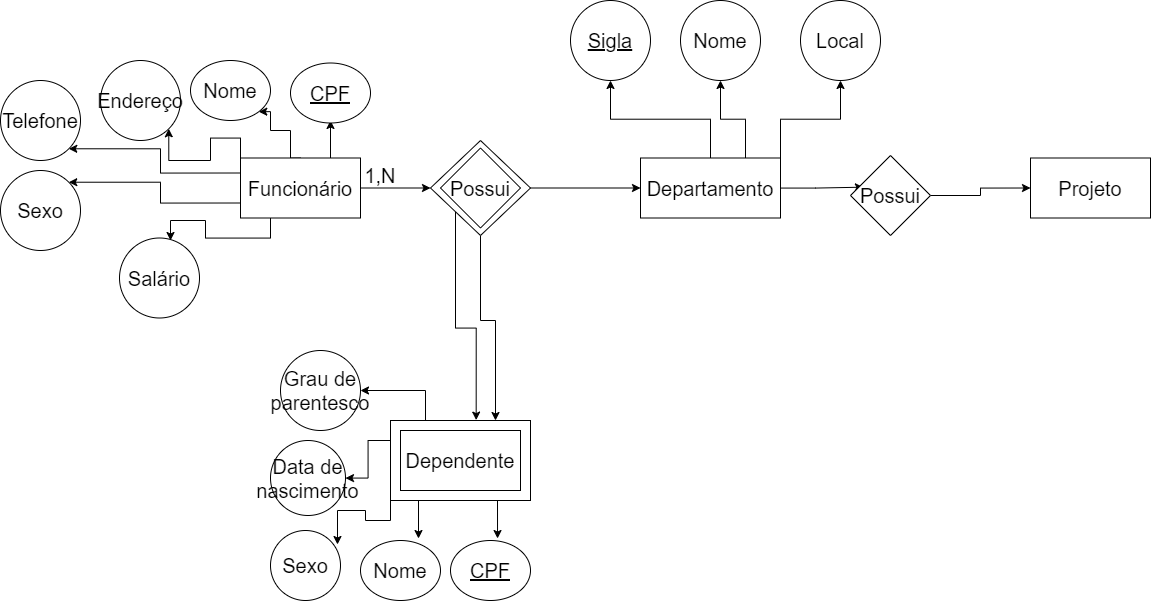

The diagram above was exported from draw.io. Its source (the exported page's mxGraphModel, read from the mxfile embedded in the PNG):
<mxGraphModel dx="1240" dy="689" grid="1" gridSize="10" guides="1" tooltips="1" connect="1" arrows="1" fold="1" page="1" pageScale="1" pageWidth="827" pageHeight="1169" math="0" shadow="0">
  <root>
    <mxCell id="WIyWlLk6GJQsqaUBKTNV-0" />
    <mxCell id="WIyWlLk6GJQsqaUBKTNV-1" parent="WIyWlLk6GJQsqaUBKTNV-0" />
    <mxCell id="I-bIkDdvGcvRpYDSZgPE-39" style="edgeStyle=orthogonalEdgeStyle;rounded=0;orthogonalLoop=1;jettySize=auto;html=1;exitX=0.25;exitY=0;exitDx=0;exitDy=0;fontSize=20;" edge="1" parent="WIyWlLk6GJQsqaUBKTNV-1" source="I-bIkDdvGcvRpYDSZgPE-17" target="I-bIkDdvGcvRpYDSZgPE-38">
      <mxGeometry relative="1" as="geometry" />
    </mxCell>
    <mxCell id="I-bIkDdvGcvRpYDSZgPE-40" style="edgeStyle=orthogonalEdgeStyle;rounded=0;orthogonalLoop=1;jettySize=auto;html=1;exitX=0;exitY=0.25;exitDx=0;exitDy=0;fontSize=20;" edge="1" parent="WIyWlLk6GJQsqaUBKTNV-1" source="I-bIkDdvGcvRpYDSZgPE-17" target="I-bIkDdvGcvRpYDSZgPE-37">
      <mxGeometry relative="1" as="geometry" />
    </mxCell>
    <mxCell id="I-bIkDdvGcvRpYDSZgPE-41" style="edgeStyle=orthogonalEdgeStyle;rounded=0;orthogonalLoop=1;jettySize=auto;html=1;exitX=0;exitY=1;exitDx=0;exitDy=0;entryX=0.957;entryY=0.2;entryDx=0;entryDy=0;entryPerimeter=0;fontSize=20;" edge="1" parent="WIyWlLk6GJQsqaUBKTNV-1" source="I-bIkDdvGcvRpYDSZgPE-17" target="I-bIkDdvGcvRpYDSZgPE-36">
      <mxGeometry relative="1" as="geometry" />
    </mxCell>
    <mxCell id="I-bIkDdvGcvRpYDSZgPE-42" style="edgeStyle=orthogonalEdgeStyle;rounded=0;orthogonalLoop=1;jettySize=auto;html=1;exitX=0.25;exitY=1;exitDx=0;exitDy=0;entryX=0.725;entryY=-0.033;entryDx=0;entryDy=0;entryPerimeter=0;fontSize=20;" edge="1" parent="WIyWlLk6GJQsqaUBKTNV-1" source="I-bIkDdvGcvRpYDSZgPE-17" target="I-bIkDdvGcvRpYDSZgPE-35">
      <mxGeometry relative="1" as="geometry" />
    </mxCell>
    <mxCell id="I-bIkDdvGcvRpYDSZgPE-43" style="edgeStyle=orthogonalEdgeStyle;rounded=0;orthogonalLoop=1;jettySize=auto;html=1;exitX=0.75;exitY=1;exitDx=0;exitDy=0;entryX=0.588;entryY=-0.033;entryDx=0;entryDy=0;entryPerimeter=0;fontSize=20;" edge="1" parent="WIyWlLk6GJQsqaUBKTNV-1" source="I-bIkDdvGcvRpYDSZgPE-17" target="I-bIkDdvGcvRpYDSZgPE-34">
      <mxGeometry relative="1" as="geometry" />
    </mxCell>
    <mxCell id="I-bIkDdvGcvRpYDSZgPE-17" value="" style="rounded=0;whiteSpace=wrap;html=1;fontSize=20;" vertex="1" parent="WIyWlLk6GJQsqaUBKTNV-1">
      <mxGeometry x="500" y="630" width="140" height="80" as="geometry" />
    </mxCell>
    <mxCell id="I-bIkDdvGcvRpYDSZgPE-12" style="edgeStyle=orthogonalEdgeStyle;rounded=0;orthogonalLoop=1;jettySize=auto;html=1;exitX=0.75;exitY=0;exitDx=0;exitDy=0;entryX=0.5;entryY=1;entryDx=0;entryDy=0;fontSize=20;" edge="1" parent="WIyWlLk6GJQsqaUBKTNV-1" source="I-bIkDdvGcvRpYDSZgPE-1">
      <mxGeometry relative="1" as="geometry">
        <mxPoint x="440" y="330" as="targetPoint" />
      </mxGeometry>
    </mxCell>
    <mxCell id="I-bIkDdvGcvRpYDSZgPE-21" style="edgeStyle=orthogonalEdgeStyle;rounded=0;orthogonalLoop=1;jettySize=auto;html=1;exitX=0.5;exitY=0;exitDx=0;exitDy=0;fontSize=20;entryX=1;entryY=1;entryDx=0;entryDy=0;" edge="1" parent="WIyWlLk6GJQsqaUBKTNV-1" source="I-bIkDdvGcvRpYDSZgPE-1" target="I-bIkDdvGcvRpYDSZgPE-20">
      <mxGeometry relative="1" as="geometry">
        <mxPoint x="350" y="340" as="targetPoint" />
        <Array as="points">
          <mxPoint x="400" y="340" />
          <mxPoint x="380" y="340" />
          <mxPoint x="380" y="321" />
        </Array>
      </mxGeometry>
    </mxCell>
    <mxCell id="I-bIkDdvGcvRpYDSZgPE-23" style="edgeStyle=orthogonalEdgeStyle;rounded=0;orthogonalLoop=1;jettySize=auto;html=1;exitX=0;exitY=0;exitDx=0;exitDy=0;entryX=1;entryY=1;entryDx=0;entryDy=0;fontSize=20;" edge="1" parent="WIyWlLk6GJQsqaUBKTNV-1" source="I-bIkDdvGcvRpYDSZgPE-1" target="I-bIkDdvGcvRpYDSZgPE-22">
      <mxGeometry relative="1" as="geometry" />
    </mxCell>
    <mxCell id="I-bIkDdvGcvRpYDSZgPE-29" style="edgeStyle=orthogonalEdgeStyle;rounded=0;orthogonalLoop=1;jettySize=auto;html=1;exitX=0;exitY=0.25;exitDx=0;exitDy=0;entryX=1;entryY=1;entryDx=0;entryDy=0;fontSize=20;" edge="1" parent="WIyWlLk6GJQsqaUBKTNV-1" source="I-bIkDdvGcvRpYDSZgPE-1" target="I-bIkDdvGcvRpYDSZgPE-26">
      <mxGeometry relative="1" as="geometry" />
    </mxCell>
    <mxCell id="I-bIkDdvGcvRpYDSZgPE-30" style="edgeStyle=orthogonalEdgeStyle;rounded=0;orthogonalLoop=1;jettySize=auto;html=1;exitX=0;exitY=0.75;exitDx=0;exitDy=0;entryX=1;entryY=0;entryDx=0;entryDy=0;fontSize=20;" edge="1" parent="WIyWlLk6GJQsqaUBKTNV-1" source="I-bIkDdvGcvRpYDSZgPE-1" target="I-bIkDdvGcvRpYDSZgPE-27">
      <mxGeometry relative="1" as="geometry" />
    </mxCell>
    <mxCell id="I-bIkDdvGcvRpYDSZgPE-31" style="edgeStyle=orthogonalEdgeStyle;rounded=0;orthogonalLoop=1;jettySize=auto;html=1;exitX=0.25;exitY=1;exitDx=0;exitDy=0;entryX=1;entryY=0.5;entryDx=0;entryDy=0;fontSize=20;" edge="1" parent="WIyWlLk6GJQsqaUBKTNV-1" source="I-bIkDdvGcvRpYDSZgPE-1">
      <mxGeometry relative="1" as="geometry">
        <mxPoint x="280" y="450" as="targetPoint" />
      </mxGeometry>
    </mxCell>
    <mxCell id="I-bIkDdvGcvRpYDSZgPE-49" style="edgeStyle=orthogonalEdgeStyle;rounded=0;orthogonalLoop=1;jettySize=auto;html=1;entryX=0;entryY=0.5;entryDx=0;entryDy=0;fontSize=20;" edge="1" parent="WIyWlLk6GJQsqaUBKTNV-1" source="I-bIkDdvGcvRpYDSZgPE-1" target="I-bIkDdvGcvRpYDSZgPE-16">
      <mxGeometry relative="1" as="geometry" />
    </mxCell>
    <mxCell id="I-bIkDdvGcvRpYDSZgPE-1" value="Funcionário" style="rounded=0;whiteSpace=wrap;html=1;fontSize=20;" vertex="1" parent="WIyWlLk6GJQsqaUBKTNV-1">
      <mxGeometry x="350" y="367.5" width="120" height="60" as="geometry" />
    </mxCell>
    <mxCell id="I-bIkDdvGcvRpYDSZgPE-51" style="edgeStyle=orthogonalEdgeStyle;rounded=0;orthogonalLoop=1;jettySize=auto;html=1;entryX=0.161;entryY=0.396;entryDx=0;entryDy=0;entryPerimeter=0;fontSize=20;" edge="1" parent="WIyWlLk6GJQsqaUBKTNV-1" source="I-bIkDdvGcvRpYDSZgPE-2" target="I-bIkDdvGcvRpYDSZgPE-44">
      <mxGeometry relative="1" as="geometry" />
    </mxCell>
    <mxCell id="I-bIkDdvGcvRpYDSZgPE-61" style="edgeStyle=orthogonalEdgeStyle;rounded=0;orthogonalLoop=1;jettySize=auto;html=1;entryX=0.5;entryY=1;entryDx=0;entryDy=0;fontSize=20;" edge="1" parent="WIyWlLk6GJQsqaUBKTNV-1" source="I-bIkDdvGcvRpYDSZgPE-2" target="I-bIkDdvGcvRpYDSZgPE-58">
      <mxGeometry relative="1" as="geometry" />
    </mxCell>
    <mxCell id="I-bIkDdvGcvRpYDSZgPE-62" style="edgeStyle=orthogonalEdgeStyle;rounded=0;orthogonalLoop=1;jettySize=auto;html=1;exitX=0.75;exitY=0;exitDx=0;exitDy=0;entryX=0.5;entryY=1;entryDx=0;entryDy=0;fontSize=20;" edge="1" parent="WIyWlLk6GJQsqaUBKTNV-1" source="I-bIkDdvGcvRpYDSZgPE-2" target="I-bIkDdvGcvRpYDSZgPE-59">
      <mxGeometry relative="1" as="geometry" />
    </mxCell>
    <mxCell id="I-bIkDdvGcvRpYDSZgPE-63" style="edgeStyle=orthogonalEdgeStyle;rounded=0;orthogonalLoop=1;jettySize=auto;html=1;exitX=1;exitY=0;exitDx=0;exitDy=0;entryX=0.5;entryY=1;entryDx=0;entryDy=0;fontSize=20;" edge="1" parent="WIyWlLk6GJQsqaUBKTNV-1" source="I-bIkDdvGcvRpYDSZgPE-2" target="I-bIkDdvGcvRpYDSZgPE-60">
      <mxGeometry relative="1" as="geometry" />
    </mxCell>
    <mxCell id="I-bIkDdvGcvRpYDSZgPE-2" value="Departamento" style="rounded=0;whiteSpace=wrap;html=1;fontSize=20;" vertex="1" parent="WIyWlLk6GJQsqaUBKTNV-1">
      <mxGeometry x="750" y="367.5" width="140" height="60" as="geometry" />
    </mxCell>
    <mxCell id="I-bIkDdvGcvRpYDSZgPE-3" value="Projeto" style="rounded=0;whiteSpace=wrap;html=1;fontSize=20;" vertex="1" parent="WIyWlLk6GJQsqaUBKTNV-1">
      <mxGeometry x="1140" y="367.5" width="120" height="60" as="geometry" />
    </mxCell>
    <mxCell id="I-bIkDdvGcvRpYDSZgPE-10" value="&lt;u&gt;CPF&lt;/u&gt;" style="ellipse;whiteSpace=wrap;html=1;fontSize=20;" vertex="1" parent="WIyWlLk6GJQsqaUBKTNV-1">
      <mxGeometry x="400" y="272.5" width="80" height="60" as="geometry" />
    </mxCell>
    <mxCell id="I-bIkDdvGcvRpYDSZgPE-14" value="Dependente" style="rounded=0;whiteSpace=wrap;html=1;fontSize=20;" vertex="1" parent="WIyWlLk6GJQsqaUBKTNV-1">
      <mxGeometry x="510" y="640" width="120" height="60" as="geometry" />
    </mxCell>
    <mxCell id="I-bIkDdvGcvRpYDSZgPE-50" style="edgeStyle=orthogonalEdgeStyle;rounded=0;orthogonalLoop=1;jettySize=auto;html=1;exitX=1;exitY=0.5;exitDx=0;exitDy=0;entryX=0;entryY=0.5;entryDx=0;entryDy=0;fontSize=20;" edge="1" parent="WIyWlLk6GJQsqaUBKTNV-1" source="I-bIkDdvGcvRpYDSZgPE-16" target="I-bIkDdvGcvRpYDSZgPE-2">
      <mxGeometry relative="1" as="geometry" />
    </mxCell>
    <mxCell id="I-bIkDdvGcvRpYDSZgPE-53" style="edgeStyle=orthogonalEdgeStyle;rounded=0;orthogonalLoop=1;jettySize=auto;html=1;exitX=0.5;exitY=1;exitDx=0;exitDy=0;entryX=0.75;entryY=0;entryDx=0;entryDy=0;fontSize=20;" edge="1" parent="WIyWlLk6GJQsqaUBKTNV-1" source="I-bIkDdvGcvRpYDSZgPE-16" target="I-bIkDdvGcvRpYDSZgPE-17">
      <mxGeometry relative="1" as="geometry">
        <Array as="points">
          <mxPoint x="590" y="530" />
          <mxPoint x="605" y="530" />
        </Array>
      </mxGeometry>
    </mxCell>
    <mxCell id="I-bIkDdvGcvRpYDSZgPE-55" style="edgeStyle=orthogonalEdgeStyle;rounded=0;orthogonalLoop=1;jettySize=auto;html=1;exitX=0;exitY=1;exitDx=0;exitDy=0;entryX=0.612;entryY=-0.005;entryDx=0;entryDy=0;entryPerimeter=0;fontSize=20;" edge="1" parent="WIyWlLk6GJQsqaUBKTNV-1" source="I-bIkDdvGcvRpYDSZgPE-16" target="I-bIkDdvGcvRpYDSZgPE-17">
      <mxGeometry relative="1" as="geometry" />
    </mxCell>
    <mxCell id="I-bIkDdvGcvRpYDSZgPE-16" value="" style="rhombus;whiteSpace=wrap;html=1;fontSize=20;verticalAlign=bottom;" vertex="1" parent="WIyWlLk6GJQsqaUBKTNV-1">
      <mxGeometry x="540" y="350" width="100" height="95" as="geometry" />
    </mxCell>
    <mxCell id="I-bIkDdvGcvRpYDSZgPE-4" value="Possui" style="rhombus;whiteSpace=wrap;html=1;fontSize=20;verticalAlign=middle;" vertex="1" parent="WIyWlLk6GJQsqaUBKTNV-1">
      <mxGeometry x="550" y="357.5" width="80" height="80" as="geometry" />
    </mxCell>
    <mxCell id="I-bIkDdvGcvRpYDSZgPE-20" value="Nome" style="ellipse;whiteSpace=wrap;html=1;fontSize=20;" vertex="1" parent="WIyWlLk6GJQsqaUBKTNV-1">
      <mxGeometry x="300" y="270" width="80" height="60" as="geometry" />
    </mxCell>
    <mxCell id="I-bIkDdvGcvRpYDSZgPE-22" value="Endereço" style="ellipse;whiteSpace=wrap;html=1;aspect=fixed;fontSize=20;" vertex="1" parent="WIyWlLk6GJQsqaUBKTNV-1">
      <mxGeometry x="210" y="270" width="80" height="80" as="geometry" />
    </mxCell>
    <mxCell id="I-bIkDdvGcvRpYDSZgPE-26" value="Telefone" style="ellipse;whiteSpace=wrap;html=1;aspect=fixed;fontSize=20;" vertex="1" parent="WIyWlLk6GJQsqaUBKTNV-1">
      <mxGeometry x="110" y="290" width="80" height="80" as="geometry" />
    </mxCell>
    <mxCell id="I-bIkDdvGcvRpYDSZgPE-27" value="Sexo" style="ellipse;whiteSpace=wrap;html=1;aspect=fixed;fontSize=20;" vertex="1" parent="WIyWlLk6GJQsqaUBKTNV-1">
      <mxGeometry x="110" y="380" width="80" height="80" as="geometry" />
    </mxCell>
    <mxCell id="I-bIkDdvGcvRpYDSZgPE-28" value="Salário" style="ellipse;whiteSpace=wrap;html=1;aspect=fixed;fontSize=20;" vertex="1" parent="WIyWlLk6GJQsqaUBKTNV-1">
      <mxGeometry x="229" y="447.5" width="80" height="80" as="geometry" />
    </mxCell>
    <mxCell id="I-bIkDdvGcvRpYDSZgPE-32" value="1,N" style="text;html=1;strokeColor=none;fillColor=none;align=center;verticalAlign=middle;whiteSpace=wrap;rounded=0;fontSize=20;" vertex="1" parent="WIyWlLk6GJQsqaUBKTNV-1">
      <mxGeometry x="470" y="380" width="40" height="10" as="geometry" />
    </mxCell>
    <mxCell id="I-bIkDdvGcvRpYDSZgPE-34" value="&lt;u&gt;CPF&lt;/u&gt;" style="ellipse;whiteSpace=wrap;html=1;fontSize=20;" vertex="1" parent="WIyWlLk6GJQsqaUBKTNV-1">
      <mxGeometry x="560" y="750" width="80" height="60" as="geometry" />
    </mxCell>
    <mxCell id="I-bIkDdvGcvRpYDSZgPE-35" value="Nome" style="ellipse;whiteSpace=wrap;html=1;fontSize=20;" vertex="1" parent="WIyWlLk6GJQsqaUBKTNV-1">
      <mxGeometry x="470" y="750" width="80" height="60" as="geometry" />
    </mxCell>
    <mxCell id="I-bIkDdvGcvRpYDSZgPE-36" value="Sexo" style="ellipse;whiteSpace=wrap;html=1;aspect=fixed;fontSize=20;" vertex="1" parent="WIyWlLk6GJQsqaUBKTNV-1">
      <mxGeometry x="380" y="740" width="70" height="70" as="geometry" />
    </mxCell>
    <mxCell id="I-bIkDdvGcvRpYDSZgPE-37" value="Data de&lt;br&gt;nascimento" style="ellipse;whiteSpace=wrap;html=1;aspect=fixed;fontSize=20;" vertex="1" parent="WIyWlLk6GJQsqaUBKTNV-1">
      <mxGeometry x="380" y="650" width="75" height="75" as="geometry" />
    </mxCell>
    <mxCell id="I-bIkDdvGcvRpYDSZgPE-38" value="Grau de&lt;br&gt;parentesco" style="ellipse;whiteSpace=wrap;html=1;aspect=fixed;fontSize=20;" vertex="1" parent="WIyWlLk6GJQsqaUBKTNV-1">
      <mxGeometry x="390" y="560" width="80" height="80" as="geometry" />
    </mxCell>
    <mxCell id="I-bIkDdvGcvRpYDSZgPE-52" style="edgeStyle=orthogonalEdgeStyle;rounded=0;orthogonalLoop=1;jettySize=auto;html=1;entryX=0;entryY=0.5;entryDx=0;entryDy=0;fontSize=20;" edge="1" parent="WIyWlLk6GJQsqaUBKTNV-1" source="I-bIkDdvGcvRpYDSZgPE-44" target="I-bIkDdvGcvRpYDSZgPE-3">
      <mxGeometry relative="1" as="geometry" />
    </mxCell>
    <mxCell id="I-bIkDdvGcvRpYDSZgPE-44" value="Possui" style="rhombus;whiteSpace=wrap;html=1;fontSize=20;verticalAlign=middle;" vertex="1" parent="WIyWlLk6GJQsqaUBKTNV-1">
      <mxGeometry x="960" y="365" width="80" height="80" as="geometry" />
    </mxCell>
    <mxCell id="I-bIkDdvGcvRpYDSZgPE-58" value="&lt;u&gt;Sigla&lt;/u&gt;" style="ellipse;whiteSpace=wrap;html=1;aspect=fixed;fontSize=20;" vertex="1" parent="WIyWlLk6GJQsqaUBKTNV-1">
      <mxGeometry x="680" y="210" width="80" height="80" as="geometry" />
    </mxCell>
    <mxCell id="I-bIkDdvGcvRpYDSZgPE-59" value="Nome" style="ellipse;whiteSpace=wrap;html=1;aspect=fixed;fontSize=20;" vertex="1" parent="WIyWlLk6GJQsqaUBKTNV-1">
      <mxGeometry x="790" y="210" width="80" height="80" as="geometry" />
    </mxCell>
    <mxCell id="I-bIkDdvGcvRpYDSZgPE-60" value="Local" style="ellipse;whiteSpace=wrap;html=1;aspect=fixed;fontSize=20;" vertex="1" parent="WIyWlLk6GJQsqaUBKTNV-1">
      <mxGeometry x="910" y="210" width="80" height="80" as="geometry" />
    </mxCell>
  </root>
</mxGraphModel>